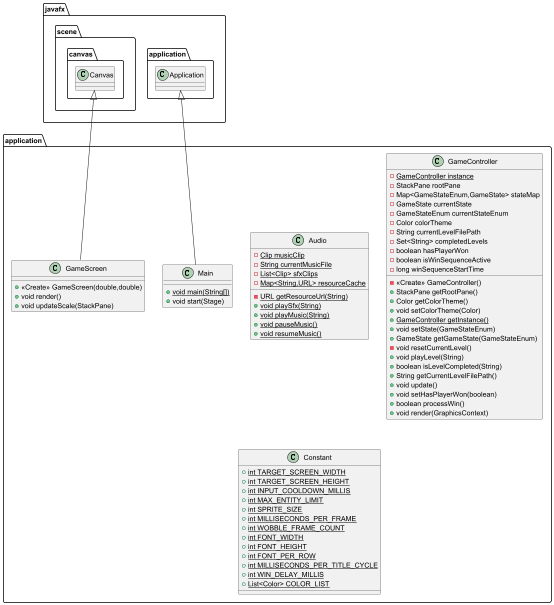

The diagram above was rendered by PlantUML. Its source (embedded in the PNG):
@startuml
class application.Audio {
- {static} Clip musicClip
- {static} String currentMusicFile
- {static} List<Clip> sfxClips
- {static} Map<String,URL> resourceCache
- {static} URL getResourceUrl(String)
+ {static} void playSfx(String)
+ {static} void playMusic(String)
+ {static} void pauseMusic()
+ {static} void resumeMusic()
}


class application.GameController {
- {static} GameController instance
- StackPane rootPane
- Map<GameStateEnum,GameState> stateMap
- GameState currentState
- GameStateEnum currentStateEnum
- Color colorTheme
- String currentLevelFilePath
- Set<String> completedLevels
- boolean hasPlayerWon
- boolean isWinSequenceActive
- long winSequenceStartTime
- <<Create>> GameController()
+ StackPane getRootPane()
+ Color getColorTheme()
+ void setColorTheme(Color)
+ {static} GameController getInstance()
+ void setState(GameStateEnum)
+ GameState getGameState(GameStateEnum)
- void resetCurrentLevel()
+ void playLevel(String)
+ boolean isLevelCompleted(String)
+ String getCurrentLevelFilePath()
+ void update()
+ void setHasPlayerWon(boolean)
+ boolean processWin()
+ void render(GraphicsContext)
}


class application.Constant {
+ {static} int TARGET_SCREEN_WIDTH
+ {static} int TARGET_SCREEN_HEIGHT
+ {static} int INPUT_COOLDOWN_MILLIS
+ {static} int MAX_ENTITY_LIMIT
+ {static} int SPRITE_SIZE
+ {static} int MILLISECONDS_PER_FRAME
+ {static} int WOBBLE_FRAME_COUNT
+ {static} int FONT_WIDTH
+ {static} int FONT_HEIGHT
+ {static} int FONT_PER_ROW
+ {static} int MILLISECONDS_PER_TITLE_CYCLE
+ {static} int WIN_DELAY_MILLIS
+ {static} List<Color> COLOR_LIST
}

class application.Main {
+ {static} void main(String[])
+ void start(Stage)
}

class application.GameScreen {
+ <<Create>> GameScreen(double,double)
+ void render()
+ void updateScale(StackPane)
}



javafx.application.Application <|-- application.Main
javafx.scene.canvas.Canvas <|-- application.GameScreen
@enduml